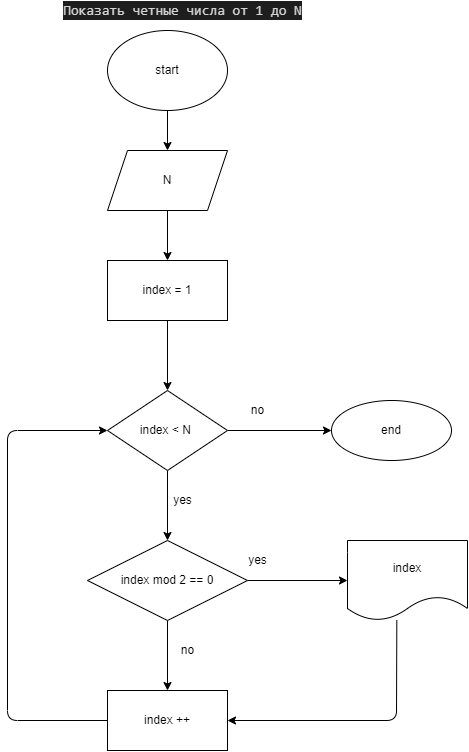

The diagram above was exported from draw.io. Its source (the exported page's mxGraphModel, read from the mxfile embedded in the PNG):
<mxGraphModel dx="806" dy="364" grid="1" gridSize="10" guides="1" tooltips="1" connect="1" arrows="1" fold="1" page="1" pageScale="1" pageWidth="827" pageHeight="1169" math="0" shadow="0">
  <root>
    <mxCell id="0" />
    <mxCell id="1" parent="0" />
    <mxCell id="2" value="&lt;div style=&quot;color: rgb(212 , 212 , 212) ; background-color: rgb(30 , 30 , 30) ; font-family: &amp;#34;consolas&amp;#34; , &amp;#34;courier new&amp;#34; , monospace ; font-size: 14px ; line-height: 19px&quot;&gt;Показать четные числа от 1 до N&lt;/div&gt;" style="text;html=1;align=center;verticalAlign=middle;resizable=0;points=[];autosize=1;strokeColor=none;fillColor=none;" vertex="1" parent="1">
      <mxGeometry x="80" y="20" width="250" height="20" as="geometry" />
    </mxCell>
    <mxCell id="7" value="" style="edgeStyle=none;html=1;" edge="1" parent="1" source="3">
      <mxGeometry relative="1" as="geometry">
        <mxPoint x="190" y="170" as="targetPoint" />
      </mxGeometry>
    </mxCell>
    <mxCell id="3" value="start" style="ellipse;whiteSpace=wrap;html=1;" vertex="1" parent="1">
      <mxGeometry x="130" y="50" width="120" height="80" as="geometry" />
    </mxCell>
    <mxCell id="9" value="" style="edgeStyle=none;html=1;" edge="1" parent="1" target="8">
      <mxGeometry relative="1" as="geometry">
        <mxPoint x="190" y="230" as="sourcePoint" />
      </mxGeometry>
    </mxCell>
    <mxCell id="14" value="" style="edgeStyle=none;html=1;" edge="1" parent="1" source="8" target="13">
      <mxGeometry relative="1" as="geometry" />
    </mxCell>
    <mxCell id="8" value="index = 1" style="whiteSpace=wrap;html=1;" vertex="1" parent="1">
      <mxGeometry x="130" y="280" width="120" height="60" as="geometry" />
    </mxCell>
    <mxCell id="10" value="N" style="shape=parallelogram;perimeter=parallelogramPerimeter;whiteSpace=wrap;html=1;fixedSize=1;" vertex="1" parent="1">
      <mxGeometry x="130" y="170" width="120" height="60" as="geometry" />
    </mxCell>
    <mxCell id="20" value="" style="edgeStyle=none;html=1;" edge="1" parent="1" source="13" target="19">
      <mxGeometry relative="1" as="geometry" />
    </mxCell>
    <mxCell id="32" value="" style="edgeStyle=none;html=1;" edge="1" parent="1" source="13" target="31">
      <mxGeometry relative="1" as="geometry" />
    </mxCell>
    <mxCell id="13" value="index &amp;lt; N&amp;nbsp;" style="rhombus;whiteSpace=wrap;html=1;" vertex="1" parent="1">
      <mxGeometry x="130" y="410" width="120" height="80" as="geometry" />
    </mxCell>
    <mxCell id="17" value="yes" style="text;html=1;align=center;verticalAlign=middle;resizable=0;points=[];autosize=1;strokeColor=none;fillColor=none;" vertex="1" parent="1">
      <mxGeometry x="190" y="510" width="30" height="20" as="geometry" />
    </mxCell>
    <mxCell id="18" value="no" style="text;html=1;align=center;verticalAlign=middle;resizable=0;points=[];autosize=1;strokeColor=none;fillColor=none;" vertex="1" parent="1">
      <mxGeometry x="265" y="420" width="30" height="20" as="geometry" />
    </mxCell>
    <mxCell id="22" value="" style="edgeStyle=none;html=1;" edge="1" parent="1" source="19" target="21">
      <mxGeometry relative="1" as="geometry" />
    </mxCell>
    <mxCell id="27" value="" style="edgeStyle=none;html=1;" edge="1" parent="1" source="19" target="26">
      <mxGeometry relative="1" as="geometry" />
    </mxCell>
    <mxCell id="19" value="index mod 2 == 0" style="rhombus;whiteSpace=wrap;html=1;" vertex="1" parent="1">
      <mxGeometry x="110" y="560" width="160" height="80" as="geometry" />
    </mxCell>
    <mxCell id="29" style="edgeStyle=none;html=1;entryX=0;entryY=0.5;entryDx=0;entryDy=0;" edge="1" parent="1" source="21" target="13">
      <mxGeometry relative="1" as="geometry">
        <Array as="points">
          <mxPoint x="30" y="740" />
          <mxPoint x="30" y="450" />
        </Array>
      </mxGeometry>
    </mxCell>
    <mxCell id="21" value="index ++" style="whiteSpace=wrap;html=1;" vertex="1" parent="1">
      <mxGeometry x="130" y="710" width="120" height="60" as="geometry" />
    </mxCell>
    <mxCell id="23" value="no" style="text;html=1;align=center;verticalAlign=middle;resizable=0;points=[];autosize=1;strokeColor=none;fillColor=none;" vertex="1" parent="1">
      <mxGeometry x="195" y="660" width="30" height="20" as="geometry" />
    </mxCell>
    <mxCell id="30" style="edgeStyle=none;html=1;entryX=1;entryY=0.5;entryDx=0;entryDy=0;exitX=0.411;exitY=0.996;exitDx=0;exitDy=0;exitPerimeter=0;" edge="1" parent="1" source="26" target="21">
      <mxGeometry relative="1" as="geometry">
        <Array as="points">
          <mxPoint x="419" y="740" />
        </Array>
      </mxGeometry>
    </mxCell>
    <mxCell id="26" value="index" style="shape=document;whiteSpace=wrap;html=1;boundedLbl=1;" vertex="1" parent="1">
      <mxGeometry x="370" y="560" width="120" height="80" as="geometry" />
    </mxCell>
    <mxCell id="28" value="yes" style="text;html=1;align=center;verticalAlign=middle;resizable=0;points=[];autosize=1;strokeColor=none;fillColor=none;" vertex="1" parent="1">
      <mxGeometry x="265" y="570" width="30" height="20" as="geometry" />
    </mxCell>
    <mxCell id="31" value="end" style="ellipse;whiteSpace=wrap;html=1;" vertex="1" parent="1">
      <mxGeometry x="354" y="420" width="120" height="60" as="geometry" />
    </mxCell>
  </root>
</mxGraphModel>